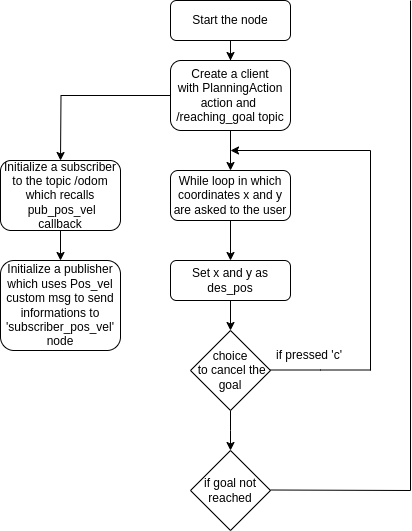

The diagram above was exported from draw.io. Its source (the exported page's mxGraphModel, read from the mxfile embedded in the PNG):
<mxGraphModel dx="1364" dy="759" grid="1" gridSize="10" guides="1" tooltips="1" connect="1" arrows="1" fold="1" page="1" pageScale="1" pageWidth="827" pageHeight="1169" math="0" shadow="0">
  <root>
    <mxCell id="WIyWlLk6GJQsqaUBKTNV-0" />
    <mxCell id="WIyWlLk6GJQsqaUBKTNV-1" parent="WIyWlLk6GJQsqaUBKTNV-0" />
    <mxCell id="h4sqW8uQmeqNBXF23w3t-2" style="edgeStyle=orthogonalEdgeStyle;rounded=0;orthogonalLoop=1;jettySize=auto;html=1;entryX=0.5;entryY=0;entryDx=0;entryDy=0;" edge="1" parent="WIyWlLk6GJQsqaUBKTNV-1" source="WIyWlLk6GJQsqaUBKTNV-3" target="h4sqW8uQmeqNBXF23w3t-1">
      <mxGeometry relative="1" as="geometry" />
    </mxCell>
    <mxCell id="WIyWlLk6GJQsqaUBKTNV-3" value="Start the node" style="rounded=1;whiteSpace=wrap;html=1;fontSize=12;glass=0;strokeWidth=1;shadow=0;" parent="WIyWlLk6GJQsqaUBKTNV-1" vertex="1">
      <mxGeometry x="200" y="80" width="120" height="40" as="geometry" />
    </mxCell>
    <mxCell id="h4sqW8uQmeqNBXF23w3t-4" style="edgeStyle=orthogonalEdgeStyle;rounded=0;orthogonalLoop=1;jettySize=auto;html=1;" edge="1" parent="WIyWlLk6GJQsqaUBKTNV-1" source="h4sqW8uQmeqNBXF23w3t-1" target="h4sqW8uQmeqNBXF23w3t-3">
      <mxGeometry relative="1" as="geometry" />
    </mxCell>
    <mxCell id="h4sqW8uQmeqNBXF23w3t-21" style="edgeStyle=orthogonalEdgeStyle;rounded=0;orthogonalLoop=1;jettySize=auto;html=1;" edge="1" parent="WIyWlLk6GJQsqaUBKTNV-1" source="h4sqW8uQmeqNBXF23w3t-1">
      <mxGeometry relative="1" as="geometry">
        <mxPoint x="90" y="240" as="targetPoint" />
      </mxGeometry>
    </mxCell>
    <mxCell id="h4sqW8uQmeqNBXF23w3t-1" value="Create a client with&amp;nbsp;PlanningAction action and&amp;nbsp;&lt;br&gt;/reaching_goal topic" style="rounded=1;whiteSpace=wrap;html=1;" vertex="1" parent="WIyWlLk6GJQsqaUBKTNV-1">
      <mxGeometry x="200" y="140" width="120" height="70" as="geometry" />
    </mxCell>
    <mxCell id="h4sqW8uQmeqNBXF23w3t-6" style="edgeStyle=orthogonalEdgeStyle;rounded=0;orthogonalLoop=1;jettySize=auto;html=1;" edge="1" parent="WIyWlLk6GJQsqaUBKTNV-1" source="h4sqW8uQmeqNBXF23w3t-3" target="h4sqW8uQmeqNBXF23w3t-5">
      <mxGeometry relative="1" as="geometry" />
    </mxCell>
    <mxCell id="h4sqW8uQmeqNBXF23w3t-3" value="While loop in which coordinates x and y are asked to the user" style="rounded=1;whiteSpace=wrap;html=1;" vertex="1" parent="WIyWlLk6GJQsqaUBKTNV-1">
      <mxGeometry x="200" y="250" width="120" height="50" as="geometry" />
    </mxCell>
    <mxCell id="h4sqW8uQmeqNBXF23w3t-8" style="edgeStyle=orthogonalEdgeStyle;rounded=0;orthogonalLoop=1;jettySize=auto;html=1;" edge="1" parent="WIyWlLk6GJQsqaUBKTNV-1" source="h4sqW8uQmeqNBXF23w3t-5" target="h4sqW8uQmeqNBXF23w3t-7">
      <mxGeometry relative="1" as="geometry" />
    </mxCell>
    <mxCell id="h4sqW8uQmeqNBXF23w3t-5" value="Set x and y as des_pos" style="rounded=1;whiteSpace=wrap;html=1;" vertex="1" parent="WIyWlLk6GJQsqaUBKTNV-1">
      <mxGeometry x="200" y="340" width="120" height="40" as="geometry" />
    </mxCell>
    <mxCell id="h4sqW8uQmeqNBXF23w3t-18" style="edgeStyle=orthogonalEdgeStyle;rounded=0;orthogonalLoop=1;jettySize=auto;html=1;" edge="1" parent="WIyWlLk6GJQsqaUBKTNV-1" source="h4sqW8uQmeqNBXF23w3t-7">
      <mxGeometry relative="1" as="geometry">
        <mxPoint x="260" y="530" as="targetPoint" />
      </mxGeometry>
    </mxCell>
    <mxCell id="h4sqW8uQmeqNBXF23w3t-7" value="choice&lt;br&gt;&amp;nbsp;to cancel the goal" style="rhombus;whiteSpace=wrap;html=1;" vertex="1" parent="WIyWlLk6GJQsqaUBKTNV-1">
      <mxGeometry x="220" y="410" width="80" height="80" as="geometry" />
    </mxCell>
    <mxCell id="h4sqW8uQmeqNBXF23w3t-10" value="" style="endArrow=classic;html=1;rounded=0;" edge="1" parent="WIyWlLk6GJQsqaUBKTNV-1">
      <mxGeometry width="50" height="50" relative="1" as="geometry">
        <mxPoint x="400" y="230" as="sourcePoint" />
        <mxPoint x="260" y="230" as="targetPoint" />
      </mxGeometry>
    </mxCell>
    <mxCell id="h4sqW8uQmeqNBXF23w3t-15" value="" style="endArrow=none;html=1;rounded=0;" edge="1" parent="WIyWlLk6GJQsqaUBKTNV-1">
      <mxGeometry width="50" height="50" relative="1" as="geometry">
        <mxPoint x="300" y="449.5" as="sourcePoint" />
        <mxPoint x="400" y="449.5" as="targetPoint" />
        <Array as="points">
          <mxPoint x="350" y="449.5" />
        </Array>
      </mxGeometry>
    </mxCell>
    <mxCell id="h4sqW8uQmeqNBXF23w3t-16" value="" style="endArrow=none;html=1;rounded=0;" edge="1" parent="WIyWlLk6GJQsqaUBKTNV-1">
      <mxGeometry width="50" height="50" relative="1" as="geometry">
        <mxPoint x="400" y="450" as="sourcePoint" />
        <mxPoint x="400" y="230" as="targetPoint" />
      </mxGeometry>
    </mxCell>
    <mxCell id="h4sqW8uQmeqNBXF23w3t-17" value="if pressed 'c'" style="text;strokeColor=none;fillColor=none;align=left;verticalAlign=middle;spacingLeft=4;spacingRight=4;overflow=hidden;points=[[0,0.5],[1,0.5]];portConstraint=eastwest;rotatable=0;whiteSpace=wrap;html=1;" vertex="1" parent="WIyWlLk6GJQsqaUBKTNV-1">
      <mxGeometry x="300" y="420" width="80" height="30" as="geometry" />
    </mxCell>
    <mxCell id="h4sqW8uQmeqNBXF23w3t-20" value="if goal not reached" style="rhombus;whiteSpace=wrap;html=1;" vertex="1" parent="WIyWlLk6GJQsqaUBKTNV-1">
      <mxGeometry x="220" y="530" width="80" height="80" as="geometry" />
    </mxCell>
    <mxCell id="h4sqW8uQmeqNBXF23w3t-24" style="edgeStyle=orthogonalEdgeStyle;rounded=0;orthogonalLoop=1;jettySize=auto;html=1;" edge="1" parent="WIyWlLk6GJQsqaUBKTNV-1" source="h4sqW8uQmeqNBXF23w3t-22" target="h4sqW8uQmeqNBXF23w3t-23">
      <mxGeometry relative="1" as="geometry" />
    </mxCell>
    <mxCell id="h4sqW8uQmeqNBXF23w3t-22" value="Initialize a subscriber to the topic /odom which recalls&lt;br&gt;&amp;nbsp;pub_pos_vel callback" style="rounded=1;whiteSpace=wrap;html=1;" vertex="1" parent="WIyWlLk6GJQsqaUBKTNV-1">
      <mxGeometry x="30" y="240" width="120" height="70" as="geometry" />
    </mxCell>
    <mxCell id="h4sqW8uQmeqNBXF23w3t-23" value="Initialize a publisher which uses&amp;nbsp;Pos_vel custom msg to send informations to 'subscriber_pos_vel' node" style="rounded=1;whiteSpace=wrap;html=1;" vertex="1" parent="WIyWlLk6GJQsqaUBKTNV-1">
      <mxGeometry x="30" y="340" width="120" height="90" as="geometry" />
    </mxCell>
    <mxCell id="h4sqW8uQmeqNBXF23w3t-27" value="" style="endArrow=none;html=1;rounded=0;" edge="1" parent="WIyWlLk6GJQsqaUBKTNV-1">
      <mxGeometry width="50" height="50" relative="1" as="geometry">
        <mxPoint x="300" y="569.5" as="sourcePoint" />
        <mxPoint x="440" y="570" as="targetPoint" />
      </mxGeometry>
    </mxCell>
    <mxCell id="h4sqW8uQmeqNBXF23w3t-28" value="" style="endArrow=none;html=1;rounded=0;" edge="1" parent="WIyWlLk6GJQsqaUBKTNV-1">
      <mxGeometry width="50" height="50" relative="1" as="geometry">
        <mxPoint x="440" y="570" as="sourcePoint" />
        <mxPoint x="440" y="80" as="targetPoint" />
      </mxGeometry>
    </mxCell>
  </root>
</mxGraphModel>